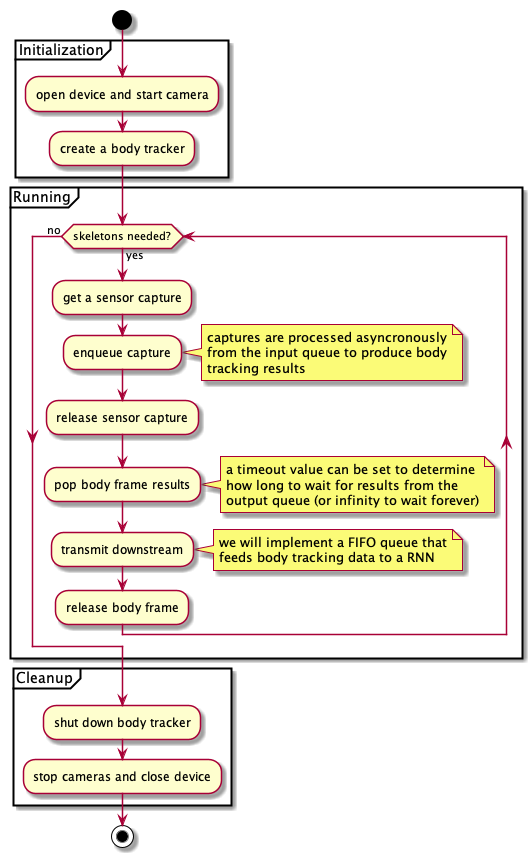

The diagram above was rendered by PlantUML. Its source (embedded in the PNG):
@startuml capture_activity

start

partition Initialization {
  :open device and start camera;
  :create a body tracker;
}

partition Running {
  while (skeletons needed?) is (yes)
    :get a sensor capture;
    :enqueue capture;
    note right
      captures are processed asyncronously
      from the input queue to produce body
      tracking results
    end note
    :release sensor capture;
    :pop body frame results;
    note right
      a timeout value can be set to determine
      how long to wait for results from the
      output queue (or infinity to wait forever)
    end note
    :transmit downstream;
    note right
      we will implement a FIFO queue that
      feeds body tracking data to a RNN
    end note
    :release body frame;
  endwhile (no)
}

partition Cleanup {
  :shut down body tracker;
  :stop cameras and close device;
}

stop

@enduml